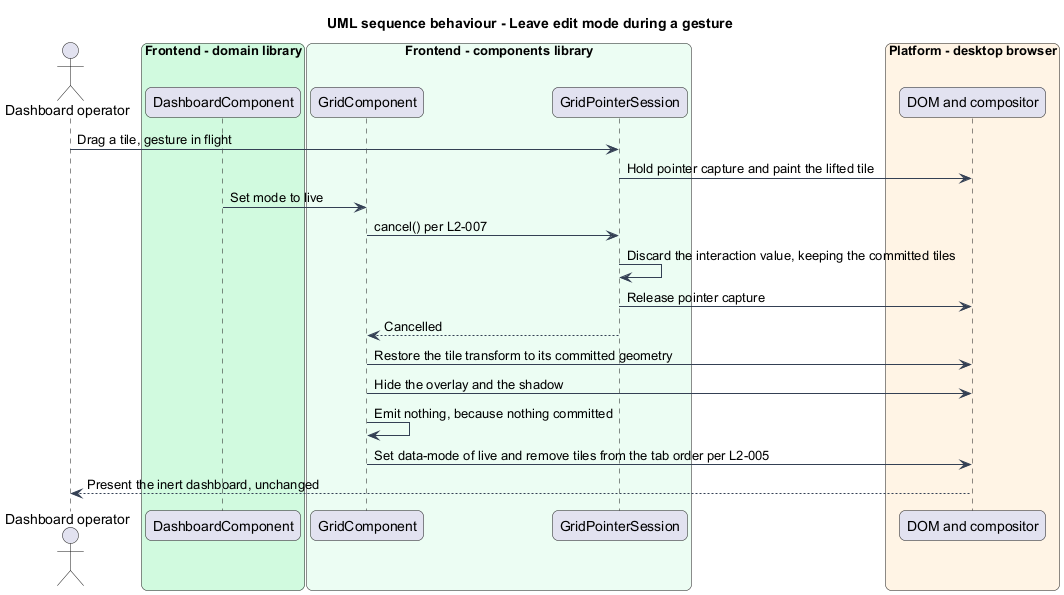

The diagram above was rendered by PlantUML. Its source (embedded in the PNG):
@startuml
title UML sequence behaviour - Leave edit mode during a gesture
skinparam backgroundColor #FFFFFF
skinparam shadowing false
skinparam roundcorner 12
skinparam defaultFontName Arial
skinparam ArrowColor #344054
skinparam rectangle {
  BorderColor #344054
  FontColor #101828
}
skinparam package {
  BorderColor #667085
  FontColor #101828
  BackgroundColor #F9FAFB
}
actor "Dashboard operator" as actor
box "Frontend - domain library" #D1FADF
  participant "DashboardComponent" as dashboard
end box
box "Frontend - components library" #ECFDF3
  participant "GridComponent" as grid
  participant "GridPointerSession" as session
end box
box "Platform - desktop browser" #FFF4E5
  participant "DOM and compositor" as dom
end box

actor -> session : Drag a tile, gesture in flight
session -> dom : Hold pointer capture and paint the lifted tile
dashboard -> grid : Set mode to live
grid -> session : cancel() per L2-007
session -> session : Discard the interaction value, keeping the committed tiles
session -> dom : Release pointer capture
session --> grid : Cancelled
grid -> dom : Restore the tile transform to its committed geometry
grid -> dom : Hide the overlay and the shadow
grid -> grid : Emit nothing, because nothing committed
grid -> dom : Set data-mode of live and remove tiles from the tab order per L2-005
dom --> actor : Present the inert dashboard, unchanged
@enduml